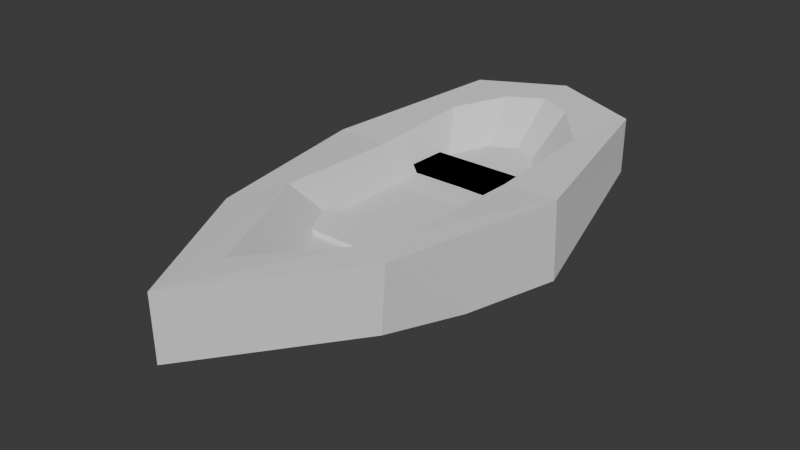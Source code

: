 # Source: sandal_deneme_.blend  (saved by Blender 4.0.36; exported with 4.5.12 LTS)
import bpy
from mathutils import Matrix  # noqa: F401  (used for matrix-valued properties, if any)

bpy.ops.wm.read_factory_settings(use_empty=True)
scene = bpy.context.scene
scene.name = 'Scene'

# ---- collections
col_collection = bpy.data.collections.new('Collection'); scene.collection.children.link(col_collection)

# ---- world
world_world = bpy.data.worlds.new('World'); scene.world = world_world
world_world.use_nodes = True; world_world.node_tree.nodes.clear()
_N = world_world.node_tree.nodes; _L = world_world.node_tree.links
n0 = _N.new('ShaderNodeOutputWorld'); n0.name = 'World Output'; n0.location = (300, 300)
n1 = _N.new('ShaderNodeBackground'); n1.name = 'Background'; n1.location = (10, 300)
n1.inputs[0].default_value = (0.05088, 0.05088, 0.05088, 1.0)
_L.new(n1.outputs[0], n0.inputs[0])
n0.is_active_output = True
world_world.color = (0.05088, 0.05088, 0.05088)
world_world.use_sun_shadow = False
world_world.sun_shadow_jitter_overblur = 0.0

# ---- meshes
me_k_p = bpy.data.meshes.new('Küp')
me_k_p.from_pydata([(-1.057, -1.003, -0.8485), (-1.008, -1.003, 1.117), (-1.023, 0.9942, -0.4781), (-1.02, 0.9926, 1.288), (0.9428, -1.003, -0.9438), (0.9919, -1.003, 1.117), (0.9773, 0.9942, -0.4781), (0.9803, 0.9926, 1.288), (-0.04553, 1.164, -0.6571), (-0.02962, 1.169, 1.433), (-0.05317, -1.823, -0.5726), (-0.02962, -1.837, 1.433), (-1.389, 0.01673, -1.508), (-1.397, 0.0, 1.0), (1.405, 0.01673, -1.508), (1.397, 0.0, 1.0), (0.006887, -0.00873, -1.94), (-1.209, -0.5363, -1.235), (1.177, -0.5436, 1.063), (-0.02568, -0.9921, -1.198), (-1.186, -0.5436, 1.063), (1.154, -0.5363, -1.361), (0.8013, -0.01075, 1.003), (0.8002, -0.6903, 1.118), (-0.02315, -1.436, 1.338), (-0.02427, 0.9499, 1.354), (0.5993, -1.009, 1.204), (0.7977, 0.6072, 1.179), (0.3517, 0.8704, 1.296), (-0.7849, -0.01105, 1.003), (-0.7781, -0.7055, 1.124), (-0.4447, 0.8657, 1.29), (-0.7757, 0.5873, 1.174), (-0.007794, 0.6808, 0.1585), (0.009785, -0.03906, -0.0983), (-0.5694, -0.02859, -0.101), (-0.001887, -0.7644, 0.0722), (-0.5643, -0.5413, -0.0116), (0.6017, -0.02837, -0.1011), (0.6009, -0.53, -0.01582), (-0.006972, -1.08, 0.1465), (0.4526, -0.7656, 0.04749), (0.599, 0.4279, 0.02928), (0.2698, 0.6221, 0.115), (-0.3181, 0.6187, 0.1106), (-0.5625, 0.4132, 0.02542)], [], [(12, 13, 3, 2), (8, 9, 7, 6), (21, 18, 5, 4), (10, 11, 1, 0), (19, 21, 4, 10), (25, 31, 44, 33), (18, 23, 26, 24, 11, 5), (17, 19, 10, 0), (4, 5, 11, 10), (2, 3, 9, 8), (2, 8, 16, 12), (7, 9, 25, 28, 27, 22, 15), (9, 3, 13, 29, 32, 31, 25), (8, 6, 14, 16), (6, 7, 15, 14), (17, 20, 13, 12), (0, 1, 20, 17), (12, 16, 19, 17), (15, 22, 23, 18), (27, 28, 43, 42), (16, 14, 21, 19), (14, 15, 18, 21), (30, 24, 40, 37), (22, 27, 42, 38), (32, 29, 35, 45), (30, 29, 13, 20), (24, 30, 20, 1, 11), (23, 22, 38, 39), (36, 37, 40), (34, 35, 37, 36), (40, 41, 39, 36), (38, 42, 43, 33, 34), (39, 38, 34, 36), (33, 44, 45, 35, 34), (24, 26, 41, 40), (28, 25, 33, 43), (31, 32, 45, 44), (26, 23, 39, 41), (29, 30, 37, 35)])
_uv = me_k_p.uv_layers.new(name='UVMap')
_uv.uv.foreach_set('vector', [0.375, 0.125, 0.625, 0.125, 0.625, 0.25, 0.375, 0.25, 0.375, 0.375, 0.625, 0.375, 0.625, 0.5, 0.375, 0.5, 0.375, 0.6928, 0.625, 0.6928, 0.625, 0.75, 0.375, 0.75, 0.375, 0.875, 0.625, 0.875, 0.625, 1.0, 0.375, 1.0, 0.25, 0.6928, 0.375, 0.6928, 0.375, 0.75, 0.25, 0.75, 0.75, 0.5229, 0.7997, 0.5261, 0.7997, 0.5261, 0.75, 0.5229, 0.625, 0.6928, 0.6645, 0.6928, 0.679, 0.72, 0.75, 0.7223, 0.75, 0.75, 0.625, 0.75, 0.125, 0.6928, 0.25, 0.6928, 0.25, 0.75, 0.125, 0.75, 0.375, 0.75, 0.625, 0.75, 0.625, 0.875, 0.375, 0.875, 0.375, 0.25, 0.625, 0.25, 0.625, 0.375, 0.375, 0.375, 0.125, 0.5, 0.25, 0.5, 0.25, 0.625, 0.125, 0.625, 0.625, 0.5, 0.75, 0.5, 0.75, 0.5229, 0.7064, 0.5263, 0.6613, 0.5514, 0.6783, 0.625, 0.625, 0.625, 0.75, 0.5, 0.875, 0.5, 0.875, 0.625, 0.8202, 0.625, 0.8327, 0.5545, 0.7997, 0.5261, 0.75, 0.5229, 0.25, 0.5, 0.375, 0.5, 0.375, 0.625, 0.25, 0.625, 0.375, 0.5, 0.625, 0.5, 0.625, 0.625, 0.375, 0.625, 0.375, 0.05723, 0.625, 0.05723, 0.625, 0.125, 0.375, 0.125, 0.375, 0.0, 0.625, 0.0, 0.625, 0.05723, 0.375, 0.05723, 0.125, 0.625, 0.25, 0.625, 0.25, 0.6928, 0.125, 0.6928, 0.625, 0.625, 0.6783, 0.625, 0.6645, 0.6928, 0.625, 0.6928, 0.6613, 0.5514, 0.7064, 0.5263, 0.7064, 0.5263, 0.6613, 0.5514, 0.25, 0.625, 0.375, 0.625, 0.375, 0.6928, 0.25, 0.6928, 0.375, 0.625, 0.625, 0.625, 0.625, 0.6928, 0.375, 0.6928, 0.8314, 0.6928, 0.75, 0.7223, 0.75, 0.7223, 0.8314, 0.6928, 0.6783, 0.625, 0.6613, 0.5514, 0.6613, 0.5514, 0.6783, 0.625, 0.8327, 0.5545, 0.8202, 0.625, 0.8202, 0.625, 0.8327, 0.5545, 0.8314, 0.6928, 0.8202, 0.625, 0.875, 0.625, 0.875, 0.6928, 0.75, 0.7223, 0.8314, 0.6928, 0.875, 0.6928, 0.875, 0.75, 0.75, 0.75, 0.6645, 0.6928, 0.6783, 0.625, 0.6783, 0.625, 0.6645, 0.6928, 0.75, 0.6928, 0.8314, 0.6928, 0.75, 0.7223, 0.75, 0.625, 0.8202, 0.625, 0.8314, 0.6928, 0.75, 0.6928, 0.75, 0.7223, 0.679, 0.72, 0.6645, 0.6928, 0.75, 0.6928, 0.6783, 0.625, 0.6613, 0.5514, 0.7064, 0.5263, 0.75, 0.5229, 0.75, 0.625, 0.6645, 0.6928, 0.6783, 0.625, 0.75, 0.625, 0.75, 0.6928, 0.75, 0.5229, 0.7997, 0.5261, 0.8327, 0.5545, 0.8202, 0.625, 0.75, 0.625, 0.75, 0.7223, 0.679, 0.72, 0.679, 0.72, 0.75, 0.7223, 0.7064, 0.5263, 0.75, 0.5229, 0.75, 0.5229, 0.7064, 0.5263, 0.7997, 0.5261, 0.8327, 0.5545, 0.8327, 0.5545, 0.7997, 0.5261, 0.679, 0.72, 0.6645, 0.6928, 0.6645, 0.6928, 0.679, 0.72, 0.8202, 0.625, 0.8314, 0.6928, 0.8314, 0.6928, 0.8202, 0.625])
me_k_p.update()
me_k_p_001 = bpy.data.meshes.new('Küp.001')
me_k_p_001.from_pydata([(-1.0, 0.8258, -1.0), (-1.0, 0.8258, 1.0), (-1.0, 2.16, -1.0), (-1.0, 2.16, 1.0), (1.0, 0.8258, -1.0), (1.0, 0.8258, 1.0), (1.0, 2.16, -1.0), (1.0, 2.16, 1.0), (-1.0, 0.8258, -1.0), (-1.0, 0.8258, 1.0), (-1.0, 2.16, -1.0), (-1.0, 2.16, 1.0), (1.0, 0.8258, -1.0), (1.0, 0.8258, 1.0), (1.0, 2.16, -1.0), (1.0, 2.16, 1.0), (-0.9809, -4.531, -1.031), (-0.9809, -4.531, 0.9689), (-0.9809, -3.197, -1.031), (-0.9809, -3.197, 0.9689), (1.019, -4.531, -1.031), (1.019, -4.531, 0.9689), (1.019, -3.197, -1.031), (1.019, -3.197, 0.9689)], [], [(0, 1, 3, 2), (2, 3, 7, 6), (6, 7, 5, 4), (4, 5, 1, 0), (2, 6, 4, 0), (7, 3, 1, 5), (8, 9, 11, 10), (10, 11, 15, 14), (14, 15, 13, 12), (12, 13, 9, 8), (10, 14, 12, 8), (15, 11, 9, 13), (16, 17, 19, 18), (18, 19, 23, 22), (22, 23, 21, 20), (20, 21, 17, 16), (18, 22, 20, 16), (23, 19, 17, 21)])
_uv = me_k_p_001.uv_layers.new(name='UVMap')
_uv.uv.foreach_set('vector', [0.375, 0.0, 0.625, 0.0, 0.625, 0.25, 0.375, 0.25, 0.375, 0.25, 0.625, 0.25, 0.625, 0.5, 0.375, 0.5, 0.375, 0.5, 0.625, 0.5, 0.625, 0.75, 0.375, 0.75, 0.375, 0.75, 0.625, 0.75, 0.625, 1.0, 0.375, 1.0, 0.125, 0.5, 0.375, 0.5, 0.375, 0.75, 0.125, 0.75, 0.625, 0.5, 0.875, 0.5, 0.875, 0.75, 0.625, 0.75, 0.375, 0.0, 0.625, 0.0, 0.625, 0.25, 0.375, 0.25, 0.375, 0.25, 0.625, 0.25, 0.625, 0.5, 0.375, 0.5, 0.375, 0.5, 0.625, 0.5, 0.625, 0.75, 0.375, 0.75, 0.375, 0.75, 0.625, 0.75, 0.625, 1.0, 0.375, 1.0, 0.125, 0.5, 0.375, 0.5, 0.375, 0.75, 0.125, 0.75, 0.625, 0.5, 0.875, 0.5, 0.875, 0.75, 0.625, 0.75, 0.3711, -0.7355, 0.6211, -0.7355, 0.6211, -0.4855, 0.3711, -0.1165, 0.3711, -0.1165, 0.6211, -0.4855, 0.6211, 1.235, 0.3774, 1.235, 0.3774, 1.235, 0.6211, 1.235, 0.6211, 0.7476, 0.3711, 0.7476, 0.3711, 0.7476, 0.6211, 0.7476, 0.6211, 0.9976, 0.3711, 0.9976, 0.1274, 1.235, 0.3774, 1.235, 0.3711, 0.7476, 0.1274, 1.485, 0.6211, 1.235, 0.8726, 1.235, 0.8726, 1.485, 0.6211, 0.7476])
me_k_p_001.update()

# ---- objects
ob_k_p = bpy.data.objects.new('Küp', me_k_p)
ob_k_p_001 = bpy.data.objects.new('Küp.001', me_k_p_001)

# ---- transforms, parenting, visibility, modifiers, constraints
ob_k_p.location = (0.0, 0.0, 1.793)
ob_k_p.scale = (2.933, 6.052, 1.064)
ob_k_p_001.location = (0.0, 0.0, 1.811)
ob_k_p_001.scale = (2.542, 1.0, 0.1895)

# ---- collection membership
col_collection.objects.link(ob_k_p)
col_collection.objects.link(ob_k_p_001)

# ---- scene / render settings (as saved in the file)
scene.frame_start = 1; scene.frame_end = 250; scene.frame_set(1)
scene.render.engine = 'BLENDER_EEVEE_NEXT'
scene.cycles.sampling_pattern = 'TABULATED_SOBOL'
bpy.context.view_layer.update()

# ---- added for rendering (the .blend has no active camera and no usable light): camera, sun
cam_auto = bpy.data.cameras.new('AutoCamera')
cam_auto.lens = 50.0
cam_auto.sensor_width = 36.0
cam_auto.clip_end = 1000.0
ob_auto_camera = bpy.data.objects.new('AutoCamera', cam_auto)
scene.collection.objects.link(ob_auto_camera)
ob_auto_camera.location = (18.78, -24.5449, 16.5379)
ob_auto_camera.rotation_euler = (1.09748, -7.21219e-08, 0.694738)
scene.camera = ob_auto_camera
light_auto_sun = bpy.data.lights.new('AutoSun', 'SUN')
light_auto_sun.energy = 3.0
light_auto_sun.angle = 0.0523599
ob_auto_sun = bpy.data.objects.new('AutoSun', light_auto_sun)
scene.collection.objects.link(ob_auto_sun)
ob_auto_sun.rotation_euler = (0.872665, 0.174533, 0.523599)
bpy.context.view_layer.update()
